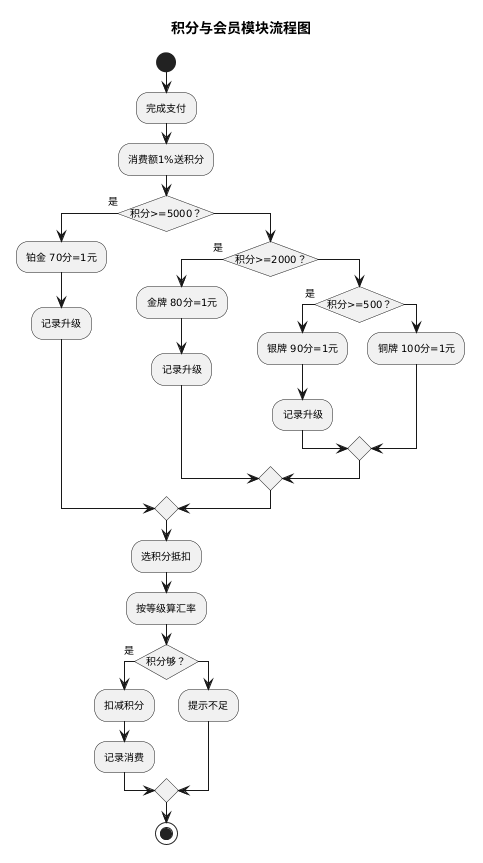

The diagram above was rendered by PlantUML. Its source (embedded in the PNG):
@startuml
skinparam conditionStyle InsideDiamond
skinparam defaultFontSize 10
title 积分与会员模块流程图
start
:完成支付;
:消费额1%送积分;
if (积分>=5000？) then (是)
  :铂金 70分=1元;
  :记录升级;
else
  if (积分>=2000？) then (是)
    :金牌 80分=1元;
    :记录升级;
  else
    if (积分>=500？) then (是)
      :银牌 90分=1元;
      :记录升级;
    else
      :铜牌 100分=1元;
    endif
  endif
endif
:选积分抵扣;
:按等级算汇率;
if (积分够？) then (是)
  :扣减积分;
  :记录消费;
else
  :提示不足;
endif
stop
@enduml